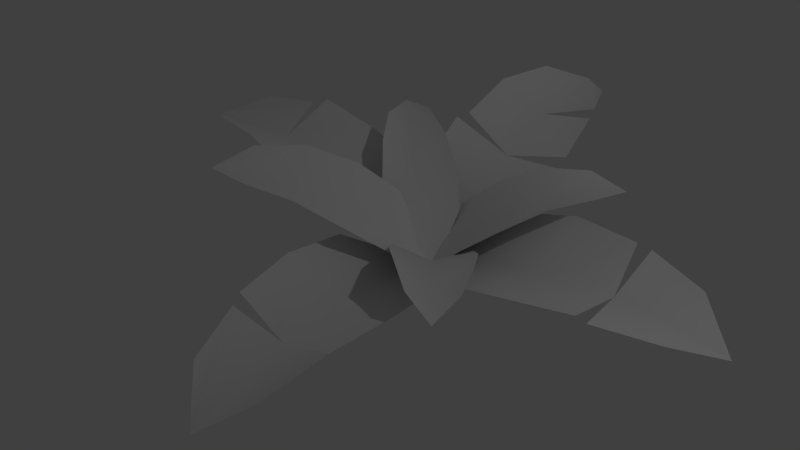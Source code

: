 # Source: rumput_kurus.blend  (saved by Blender 2.75.0; exported with 4.5.12 LTS)
import bpy
from mathutils import Matrix  # noqa: F401  (used for matrix-valued properties, if any)

bpy.ops.wm.read_factory_settings(use_empty=True)
scene = bpy.context.scene
scene.name = 'Scene'

# ---- collections
col_collection_1 = bpy.data.collections.new('Collection 1'); scene.collection.children.link(col_collection_1)
col_collection_15 = bpy.data.collections.new('Collection 15'); scene.collection.children.link(col_collection_15)

# ---- materials (node trees are filled in below, after node groups)
mat_material = bpy.data.materials.new('Material')
mat_material.alpha_threshold = 0.0
mat_material.use_transparent_shadow = False
mat_material.roughness = 0.5
mat_material.specular_intensity = 0.0

# ---- material node trees

# ---- world
world_world = bpy.data.worlds.new('World'); scene.world = world_world
world_world.color = (0.05088, 0.05088, 0.05088)
world_world.use_sun_shadow = False
world_world.sun_shadow_jitter_overblur = 0.0
world_world.cycles.sampling_method = 'MANUAL'
world_world.cycles.sample_map_resolution = 256

# ---- cameras
cam_camera = bpy.data.cameras.new('Camera')
cam_camera.clip_end = 100.0
cam_camera.lens = 35.0
cam_camera.sensor_width = 32.0
cam_camera.sensor_height = 18.0
cam_camera.ortho_scale = 7.314
cam_camera.dof.focus_distance = 0.0
cam_camera.dof.aperture_fstop = 128.0

# ---- lights
light_lamp = bpy.data.lights.new('Lamp', 'POINT')
light_lamp.transmission_factor = 0.0
light_lamp.cutoff_distance = 30.0
light_lamp.energy = 100.0
light_lamp.shadow_buffer_clip_start = 1.001
light_lamp.shadow_soft_size = 0.1
light_lamp.shadow_maximum_resolution = 0.006
light_lamp.use_absolute_resolution = True
light_lamp.cycles.use_multiple_importance_sampling = False

# ---- meshes
me_plane_008 = bpy.data.meshes.new('Plane.008')
me_plane_008.from_pydata([(0.02097, -0.1658, 0.01086), (1.611, -0.4385, 0.6858), (0.02097, 0.1658, 0.01086), (1.611, 0.4385, 0.6858), (0.02097, -5.751e-09, 0.01086), (1.881, -4.17e-07, 0.5303), (0.3861, -0.7171, 0.4346), (0.7737, -0.7612, 0.6215), (1.21, -0.645, 0.7381), (1.21, 0.645, 0.7381), (0.7737, 0.7612, 0.6215), (0.3861, 0.7171, 0.4346), (1.228, -3.212e-07, 0.5736), (0.7953, -2.271e-07, 0.4591), (0.3974, -1.245e-07, 0.2767), (-0.04402, -0.2428, 0.01364), (1.934, -3.352, 0.3169), (0.1005, 0.1687, -0.0002297), (2.316, -2.264, 0.2803), (0.02824, -0.03706, 0.006704), (2.402, -3.209, -0.04541), (0.2767, -1.632, 0.4953), (0.7754, -2.368, 0.6007), (1.408, -3.051, 0.5278), (1.987, -1.462, 0.4527), (1.439, -0.4795, 0.5371), (0.9016, 0.1471, 0.4353), (1.635, -2.153, 0.3016), (1.085, -1.417, 0.323), (0.556, -0.7203, 0.2303), (1.887, -1.385, 0.5266), (1.336, -2.939, 0.5763), (0.07459, 0.05875, -0.0003153), (0.1569, 2.406, 1.136), (-0.07491, 6.7e-06, 0.03432), (-0.2384, 2.251, 1.227), (-0.0001601, 0.02938, 0.017), (-0.0994, 2.85, 1.154), (0.3652, 0.5543, 0.4343), (0.3794, 1.112, 0.7323), (0.3028, 1.755, 1.007), (-0.2786, 1.527, 1.141), (-0.3067, 0.8422, 0.8912), (-0.2812, 0.3003, 0.584), (-0.02133, 1.75, 0.9432), (0.002979, 1.091, 0.6842), (0.01055, 0.5223, 0.3814), (-0.01289, 0.1853, 0.03696), (-1.255, 0.2504, 1.788), (-0.01807, -0.1926, 0.01256), (-1.268, -0.7486, 1.723), (-0.01548, -0.003634, 0.02476), (-1.606, -0.2362, 1.784), (-0.1587, 0.7025, 0.7397), (-0.4509, 0.6884, 1.187), (-0.8284, 0.5025, 1.586), (-0.8485, -0.9669, 1.491), (-0.4746, -1.046, 1.075), (-0.1811, -0.9312, 0.6342), (-0.9368, -0.2002, 1.388), (-0.5637, -0.1474, 0.9855), (-0.2585, -0.08318, 0.539), (-0.07408, -0.04066, 0.04448), (0.112, -2.773, 1.046), (0.08338, -0.02988, -0.0158), (0.5283, -2.745, 0.8868), (0.004647, -0.03527, 0.01434), (0.3068, -3.313, 0.883), (-0.1967, -0.5935, 0.6073), (-0.1352, -1.251, 0.8676), (-0.01041, -2.018, 1.046), (0.6019, -1.976, 0.8111), (0.5875, -1.202, 0.591), (0.4841, -0.5468, 0.3466), (0.2566, -2.086, 0.7828), (0.1879, -1.321, 0.5865), (0.1056, -0.6443, 0.336), (0.0448, 0.2429, -0.008502), (-1.553, 3.295, 1.434), (-0.08849, -0.1707, 0.05356), (-1.905, 2.202, 1.598), (-0.02185, 0.03613, 0.02253), (-2.112, 3.161, 1.379), (-0.03305, 1.602, 0.6199), (-0.4239, 2.322, 1.008), (-1.075, 2.977, 1.333), (-1.481, 1.301, 1.582), (-1.036, 0.4237, 1.293), (-0.6093, -0.1867, 0.8882), (-1.301, 2.104, 1.229), (-0.8121, 1.379, 0.9226), (-0.3894, 0.6973, 0.5293), (-0.9047, 2.894, 1.359), (-1.128, 0.6161, 1.249), (-0.1168, 0.08475, 0.05318), (-1.478, -3.743, 1.11), (0.08629, -0.1931, -0.02121), (-0.9412, -4.477, 0.913), (-0.01524, -0.05419, 0.01599), (-1.484, -4.705, 0.7864), (-0.6574, -0.4788, 0.7972), (-0.9697, -1.439, 1.082), (-1.216, -2.578, 1.227), (-0.4549, -3.706, 0.9401), (-0.03778, -2.714, 0.7409), (0.2205, -1.68, 0.4756), (-0.9087, -3.151, 0.8449), (-0.5653, -2.071, 0.675), (-0.2699, -1.051, 0.4062), (-1.258, -2.801, 1.19), (-0.4549, -3.706, 0.9401), (0.1213, -0.08167, -0.0393), (1.838, 3.464, 0.5657), (-0.07861, 0.1798, 0.06299), (1.31, 4.156, 0.8361), (0.02133, 0.04909, 0.01185), (1.721, 4.521, 0.4376), (0.9267, 0.2753, 0.3273), (1.316, 1.101, 0.5109), (1.725, 2.529, 0.6686), (0.8906, 3.311, 1.039), (0.4123, 2.286, 0.9936), (0.06247, 1.406, 0.7695), (1.222, 2.891, 0.6058), (0.8295, 1.849, 0.5157), (0.4349, 0.9109, 0.3242), (0.5144, 2.544, 0.9281), (1.397, 1.368, 0.5375), (1.668, 2.294, 0.6414)], [], [(12, 5, 3, 9), (8, 1, 5, 12), (0, 6, 14, 4), (6, 7, 13, 14), (7, 8, 12, 13), (4, 14, 11, 2), (14, 13, 10, 11), (13, 12, 9, 10), (27, 20, 18, 24), (23, 16, 20, 27), (15, 21, 29, 19), (21, 22, 28, 29), (22, 31, 27, 28), (19, 29, 26, 17), (29, 28, 25, 26), (28, 27, 30, 25), (44, 37, 35, 41), (40, 33, 37, 44), (32, 38, 46, 36), (38, 39, 45, 46), (39, 40, 44, 45), (36, 46, 43, 34), (46, 45, 42, 43), (45, 44, 41, 42), (59, 52, 50, 56), (55, 48, 52, 59), (47, 53, 61, 51), (53, 54, 60, 61), (54, 55, 59, 60), (51, 61, 58, 49), (61, 60, 57, 58), (60, 59, 56, 57), (74, 67, 65, 71), (70, 63, 67, 74), (62, 68, 76, 66), (68, 69, 75, 76), (69, 70, 74, 75), (66, 76, 73, 64), (76, 75, 72, 73), (75, 74, 71, 72), (89, 82, 80, 86), (85, 78, 82, 89), (77, 83, 91, 81), (83, 84, 90, 91), (84, 92, 89, 90), (81, 91, 88, 79), (91, 90, 87, 88), (90, 89, 86, 93), (106, 99, 97, 110), (109, 95, 99, 106), (94, 100, 108, 98), (100, 101, 107, 108), (101, 102, 106, 107), (98, 108, 105, 96), (108, 107, 104, 105), (107, 106, 103, 104), (123, 116, 114, 120), (119, 112, 116, 123), (111, 117, 125, 115), (117, 118, 124, 125), (127, 128, 123, 124), (115, 125, 122, 113), (125, 124, 121, 122), (124, 123, 120, 126)])
me_plane_008.polygons.foreach_set('use_smooth', [True] * 64)
_uv = me_plane_008.uv_layers.new(name='UVMap')
_uv.uv.foreach_set('vector', [0.8349, 0.1195, 0.9179, 0.1195, 0.8846, 0.1761, 0.8367, 0.2038, 0.8367, 0.03509, 0.8846, 0.06288, 0.9179, 0.1195, 0.8349, 0.1195, 0.6622, 0.09897, 0.7278, 0.02706, 0.7205, 0.1195, 0.6623, 0.1195, 0.7278, 0.02706, 0.7809, 0.02079, 0.7769, 0.1195, 0.7205, 0.1195, 0.7809, 0.02079, 0.8367, 0.03509, 0.8349, 0.1195, 0.7769, 0.1195, 0.6623, 0.1195, 0.7205, 0.1195, 0.7278, 0.2119, 0.6622, 0.14, 0.7205, 0.1195, 0.7769, 0.1195, 0.7809, 0.2181, 0.7278, 0.2119, 0.7769, 0.1195, 0.8349, 0.1195, 0.8367, 0.2038, 0.7809, 0.2181, 0.6694, 0.9163, 0.5256, 0.8541, 0.6413, 0.8412, 0.7421, 0.8603, 0.5777, 0.9781, 0.5256, 0.9247, 0.5256, 0.8541, 0.6694, 0.9163, 0.3237, 0.4064, 0.1651, 0.4064, 0.2567, 0.3553, 0.3426, 0.3938, 0.1651, 0.4064, 0.07807, 0.3746, 0.1705, 0.3168, 0.2567, 0.3553, 0.07807, 0.3746, 0.007537, 0.3311, 0.08204, 0.2778, 0.1705, 0.3168, 0.3426, 0.3938, 0.2567, 0.3553, 0.3349, 0.2915, 0.3619, 0.3821, 0.2567, 0.3553, 0.1705, 0.3168, 0.2578, 0.2534, 0.3349, 0.2915, 0.1705, 0.3168, 0.08204, 0.2778, 0.1553, 0.2309, 0.2578, 0.2534, 0.8255, 0.3449, 0.962, 0.3451, 0.8947, 0.3757, 0.8074, 0.3896, 0.8268, 0.304, 0.9079, 0.3171, 0.962, 0.3451, 0.8255, 0.3449, 0.5847, 0.3263, 0.6661, 0.2968, 0.6572, 0.3395, 0.5824, 0.3358, 0.6661, 0.2968, 0.7419, 0.2968, 0.7371, 0.3426, 0.6572, 0.3395, 0.7419, 0.2968, 0.8268, 0.304, 0.8255, 0.3449, 0.7371, 0.3426, 0.5824, 0.3358, 0.6572, 0.3395, 0.6456, 0.3894, 0.5802, 0.3453, 0.6572, 0.3395, 0.7371, 0.3426, 0.7199, 0.3941, 0.6456, 0.3894, 0.7371, 0.3426, 0.8255, 0.3449, 0.8074, 0.3896, 0.7199, 0.3941, 0.7698, 0.5704, 0.663, 0.5674, 0.7035, 0.4962, 0.7654, 0.4635, 0.7649, 0.6717, 0.7032, 0.6364, 0.663, 0.5674, 0.7698, 0.5704, 1.001, 0.6128, 0.9117, 0.6918, 0.9225, 0.5805, 1.001, 0.5873, 0.9117, 0.6918, 0.8398, 0.6939, 0.8468, 0.5749, 0.9225, 0.5805, 0.8398, 0.6939, 0.7649, 0.6717, 0.7698, 0.5704, 0.8468, 0.5749, 1.001, 0.5873, 0.9225, 0.5805, 0.9122, 0.4634, 1.001, 0.5618, 0.9225, 0.5805, 0.8468, 0.5749, 0.8404, 0.4503, 0.9122, 0.4634, 0.8468, 0.5749, 0.7698, 0.5704, 0.7654, 0.4635, 0.8404, 0.4503, 0.1765, 0.9059, 0.01035, 0.8972, 0.08565, 0.868, 0.1895, 0.858, 0.1791, 0.9578, 0.07879, 0.9366, 0.01035, 0.8972, 0.1765, 0.9059, 0.4833, 0.9277, 0.3832, 0.9701, 0.3884, 0.9142, 0.4845, 0.9163, 0.3832, 0.9701, 0.2865, 0.9701, 0.2868, 0.9103, 0.3884, 0.9142, 0.2865, 0.9701, 0.1791, 0.9578, 0.1765, 0.9059, 0.2868, 0.9103, 0.4845, 0.9163, 0.3884, 0.9142, 0.3943, 0.8603, 0.4858, 0.905, 0.3884, 0.9142, 0.2868, 0.9103, 0.2984, 0.8546, 0.3943, 0.8603, 0.2868, 0.9103, 0.1765, 0.9059, 0.1895, 0.858, 0.2984, 0.8546, 0.4757, 0.1169, 0.6212, 0.1139, 0.5294, 0.1729, 0.4247, 0.1997, 0.5351, 0.03841, 0.5958, 0.05651, 0.6212, 0.1139, 0.4757, 0.1169, 0.1898, 0.07918, 0.3441, 0.0216, 0.2771, 0.1057, 0.177, 0.09928, 0.3441, 0.0216, 0.4425, 0.0216, 0.3753, 0.1101, 0.2771, 0.1057, 0.4425, 0.0216, 0.5307, 0.03714, 0.4757, 0.1169, 0.3753, 0.1101, 0.177, 0.09928, 0.2771, 0.1057, 0.2305, 0.2028, 0.1642, 0.1193, 0.2771, 0.1057, 0.3753, 0.1101, 0.3219, 0.2107, 0.2305, 0.2028, 0.3753, 0.1101, 0.4757, 0.1169, 0.4247, 0.1997, 0.3509, 0.1998, 0.9492, 0.9173, 0.7428, 0.9435, 0.7863, 0.8817, 0.8946, 0.8448, 0.9854, 0.9836, 0.8636, 0.9836, 0.7428, 0.9435, 0.9492, 0.9173, 0.6534, 0.5213, 0.5675, 0.585, 0.5327, 0.513, 0.6434, 0.507, 0.5675, 0.585, 0.4638, 0.5927, 0.4215, 0.5185, 0.5327, 0.513, 0.4638, 0.5927, 0.3476, 0.5848, 0.3071, 0.5225, 0.4215, 0.5185, 0.6434, 0.507, 0.5327, 0.513, 0.4813, 0.451, 0.6337, 0.4924, 0.5327, 0.513, 0.4215, 0.5185, 0.3723, 0.451, 0.4813, 0.451, 0.4215, 0.5185, 0.3071, 0.5225, 0.2651, 0.4647, 0.3723, 0.451, 0.4243, 0.6978, 0.6343, 0.6642, 0.5811, 0.7295, 0.4687, 0.7708, 0.4165, 0.6282, 0.5054, 0.6317, 0.6343, 0.6642, 0.4243, 0.6978, 0.006849, 0.7044, 0.09825, 0.6279, 0.1469, 0.7178, 0.01911, 0.7221, 0.09825, 0.6279, 0.2144, 0.6222, 0.2783, 0.7129, 0.1469, 0.7178, 0.2491, 0.6232, 0.3695, 0.6232, 0.4243, 0.6978, 0.286, 0.7078, 0.01911, 0.7221, 0.1469, 0.7178, 0.2013, 0.7982, 0.03057, 0.7404, 0.1469, 0.7178, 0.2783, 0.7129, 0.3226, 0.7982, 0.2013, 0.7982, 0.286, 0.7078, 0.4243, 0.6978, 0.4687, 0.7708, 0.3626, 0.7835])
me_plane_008.materials.append(mat_material)
me_plane_008.use_remesh_preserve_volume = False
me_plane_008.use_remesh_preserve_attributes = False
me_plane_008.use_mirror_vertex_groups = False
me_plane_008.update()

# ---- objects
ob_plane_008 = bpy.data.objects.new('Plane.008', me_plane_008)
ob_lamp = bpy.data.objects.new('Lamp', light_lamp)
ob_camera = bpy.data.objects.new('Camera', cam_camera)

# ---- transforms, parenting, visibility, modifiers, constraints
ob_plane_008.location = (0.0, 0.0, 0.0)
ob_plane_008.rotation_euler = (-0.05716, -0.2624, 0.5765)
ob_plane_008.scale = (0.8908, 0.457, 0.7615)
ob_plane_008.lineart.crease_threshold = 0.0
ob_lamp.location = (4.076, 1.005, 5.904)
ob_lamp.rotation_euler = (0.6503, 0.05522, 1.866)
ob_lamp.lock_rotations_4d = False
ob_lamp.empty_display_type = 'ARROWS'
ob_lamp.color = (0.0, 0.0, 0.0, 0.0)
ob_lamp.lineart.crease_threshold = 0.0
ob_camera.location = (3.119, -4.441, 5.053)
ob_camera.rotation_euler = (0.8643, 0.008897, 0.6514)
ob_camera.lock_rotations_4d = False
ob_camera.empty_display_type = 'ARROWS'
ob_camera.color = (0.0, 0.0, 0.0, 0.0)
ob_camera.display_type = 'WIRE'
ob_camera.lineart.crease_threshold = 0.0

# ---- collection membership
col_collection_1.objects.link(ob_plane_008)
col_collection_15.objects.link(ob_lamp)
col_collection_15.objects.link(ob_camera)

# ---- scene / render settings (as saved in the file)
scene.camera = ob_camera
scene.frame_start = 1; scene.frame_end = 250; scene.frame_set(1)
scene.render.engine = 'BLENDER_EEVEE_NEXT'
scene.render.resolution_percentage = 50
scene.render.dither_intensity = 0.0
scene.cycles.use_denoising = False
scene.cycles.samples = 10
scene.cycles.sampling_pattern = 'TABULATED_SOBOL'
scene.cycles.light_sampling_threshold = 0.0
scene.cycles.use_adaptive_sampling = False
scene.cycles.use_light_tree = False
scene.cycles.blur_glossy = 0.0
scene.cycles.pixel_filter_type = 'GAUSSIAN'
scene.cycles.sample_clamp_indirect = 0.0
scene.view_settings.view_transform = 'Standard'
bpy.context.view_layer.update()
